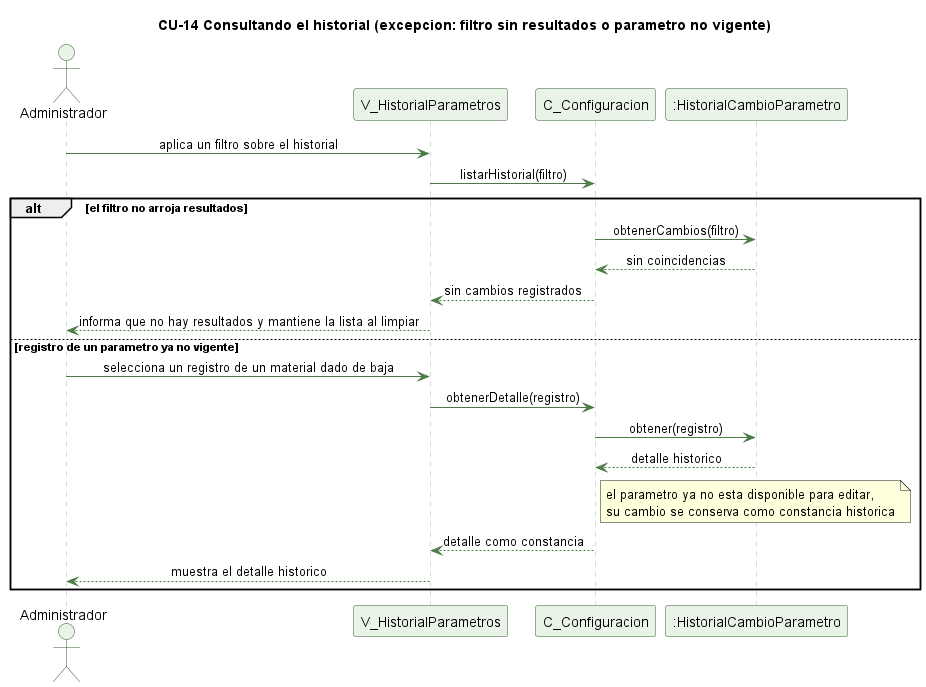

The diagram above was rendered by PlantUML. Its source (embedded in the PNG):
@startuml cu14-historial-parametros-excepcion
' CU-14 Consultando el historial de cambios de parametros - flujo de excepcion
skinparam backgroundColor #FFFFFF
skinparam shadowing false
skinparam defaultFontName Helvetica
skinparam sequenceMessageAlign center
skinparam ParticipantBackgroundColor #EAF3E7
skinparam ParticipantBorderColor #2E5E2A
skinparam ActorBackgroundColor #EAF3E7
skinparam ActorBorderColor #2E5E2A
skinparam sequenceLifeLineBorderColor #9CC49A
skinparam ArrowColor #4B7A46

title CU-14 Consultando el historial (excepcion: filtro sin resultados o parametro no vigente)

actor Administrador
participant "V_HistorialParametros" as V
participant "C_Configuracion" as C
participant ":HistorialCambioParametro" as H

Administrador -> V : aplica un filtro sobre el historial
V -> C : listarHistorial(filtro)
alt el filtro no arroja resultados
  C -> H : obtenerCambios(filtro)
  H --> C : sin coincidencias
  C --> V : sin cambios registrados
  V --> Administrador : informa que no hay resultados y mantiene la lista al limpiar
else registro de un parametro ya no vigente
  Administrador -> V : selecciona un registro de un material dado de baja
  V -> C : obtenerDetalle(registro)
  C -> H : obtener(registro)
  H --> C : detalle historico
  note right of C : el parametro ya no esta disponible para editar,\nsu cambio se conserva como constancia historica
  C --> V : detalle como constancia
  V --> Administrador : muestra el detalle historico
end

@enduml